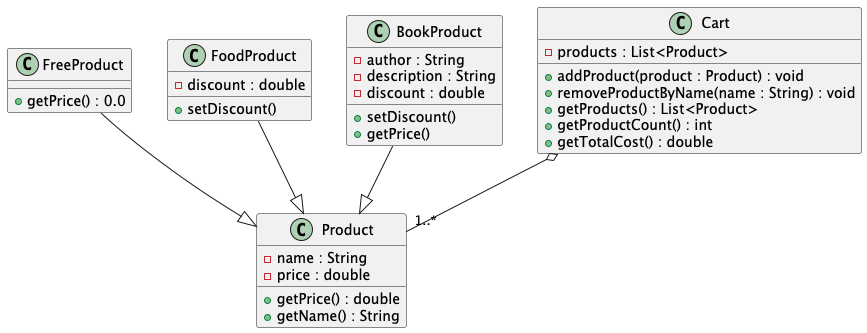

The diagram above was rendered by PlantUML. Its source (embedded in the PNG):
@startuml

class Product {
    - name : String
    - price : double
    + getPrice() : double
    + getName() : String
}

class FreeProduct {
    + getPrice() : 0.0
}

class FoodProduct {
    - discount : double
    + setDiscount()
}

class BookProduct {
    - author : String
    - description : String
    - discount : double
    + setDiscount()
    + getPrice()
}

class Cart {
    - products : List<Product>
    + addProduct(product : Product) : void
    + removeProductByName(name : String) : void
    + getProducts() : List<Product>
    + getProductCount() : int
    + getTotalCost() : double
}

' Relación de herencia
FreeProduct --|> Product
FoodProduct --|> Product
BookProduct --|> Product

' Relación de agregación
Cart o-- "1..*" Product

@enduml